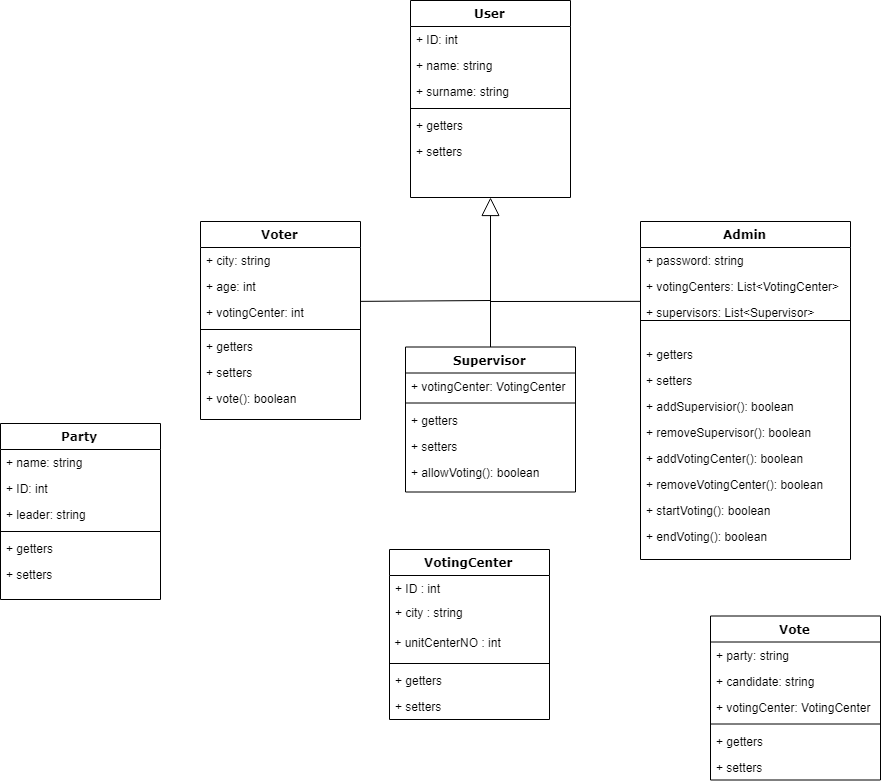

The diagram above was exported from draw.io. Its source (the exported page's mxGraphModel, read from the mxfile embedded in the PNG):
<mxGraphModel dx="1531" dy="1671" grid="1" gridSize="10" guides="1" tooltips="1" connect="1" arrows="1" fold="1" page="1" pageScale="1" pageWidth="1100" pageHeight="850" background="#ffffff" math="0" shadow="0">
  <root>
    <mxCell id="0" />
    <mxCell id="1" parent="0" />
    <mxCell id="78961159f06e98e8-17" value="Vote" style="swimlane;html=1;fontStyle=1;align=center;verticalAlign=top;childLayout=stackLayout;horizontal=1;startSize=26;horizontalStack=0;resizeParent=1;resizeLast=0;collapsible=1;marginBottom=0;swimlaneFillColor=#ffffff;rounded=0;shadow=0;comic=0;labelBackgroundColor=none;strokeColor=#000000;strokeWidth=1;fillColor=none;fontFamily=Verdana;fontSize=12;fontColor=#000000;" parent="1" vertex="1">
      <mxGeometry x="790" y="516.5" width="170" height="164" as="geometry" />
    </mxCell>
    <mxCell id="78961159f06e98e8-21" value="+ party: string" style="text;html=1;strokeColor=none;fillColor=none;align=left;verticalAlign=top;spacingLeft=4;spacingRight=4;whiteSpace=wrap;overflow=hidden;rotatable=0;points=[[0,0.5],[1,0.5]];portConstraint=eastwest;" parent="78961159f06e98e8-17" vertex="1">
      <mxGeometry y="26" width="170" height="26" as="geometry" />
    </mxCell>
    <mxCell id="78961159f06e98e8-23" value="+ candidate: string" style="text;html=1;strokeColor=none;fillColor=none;align=left;verticalAlign=top;spacingLeft=4;spacingRight=4;whiteSpace=wrap;overflow=hidden;rotatable=0;points=[[0,0.5],[1,0.5]];portConstraint=eastwest;" parent="78961159f06e98e8-17" vertex="1">
      <mxGeometry y="52" width="170" height="26" as="geometry" />
    </mxCell>
    <mxCell id="78961159f06e98e8-25" value="+ votingCenter: VotingCenter" style="text;html=1;strokeColor=none;fillColor=none;align=left;verticalAlign=top;spacingLeft=4;spacingRight=4;whiteSpace=wrap;overflow=hidden;rotatable=0;points=[[0,0.5],[1,0.5]];portConstraint=eastwest;" parent="78961159f06e98e8-17" vertex="1">
      <mxGeometry y="78" width="170" height="26" as="geometry" />
    </mxCell>
    <mxCell id="78961159f06e98e8-19" value="" style="line;html=1;strokeWidth=1;fillColor=none;align=left;verticalAlign=middle;spacingTop=-1;spacingLeft=3;spacingRight=3;rotatable=0;labelPosition=right;points=[];portConstraint=eastwest;" parent="78961159f06e98e8-17" vertex="1">
      <mxGeometry y="104" width="170" height="8" as="geometry" />
    </mxCell>
    <mxCell id="78961159f06e98e8-20" value="+ getters" style="text;html=1;strokeColor=none;fillColor=none;align=left;verticalAlign=top;spacingLeft=4;spacingRight=4;whiteSpace=wrap;overflow=hidden;rotatable=0;points=[[0,0.5],[1,0.5]];portConstraint=eastwest;" parent="78961159f06e98e8-17" vertex="1">
      <mxGeometry y="112" width="170" height="26" as="geometry" />
    </mxCell>
    <mxCell id="78961159f06e98e8-27" value="+ setters" style="text;html=1;strokeColor=none;fillColor=none;align=left;verticalAlign=top;spacingLeft=4;spacingRight=4;whiteSpace=wrap;overflow=hidden;rotatable=0;points=[[0,0.5],[1,0.5]];portConstraint=eastwest;" parent="78961159f06e98e8-17" vertex="1">
      <mxGeometry y="138" width="170" height="26" as="geometry" />
    </mxCell>
    <mxCell id="78961159f06e98e8-30" value="VotingCenter" style="swimlane;html=1;fontStyle=1;align=center;verticalAlign=top;childLayout=stackLayout;horizontal=1;startSize=26;horizontalStack=0;resizeParent=1;resizeLast=0;collapsible=1;marginBottom=0;swimlaneFillColor=#ffffff;rounded=0;shadow=0;comic=0;labelBackgroundColor=none;strokeColor=#000000;strokeWidth=1;fillColor=none;fontFamily=Verdana;fontSize=12;fontColor=#000000;" parent="1" vertex="1">
      <mxGeometry x="469" y="450" width="160" height="170" as="geometry">
        <mxRectangle x="700" y="343.5" width="110" height="26" as="alternateBounds" />
      </mxGeometry>
    </mxCell>
    <mxCell id="78961159f06e98e8-31" value="+ ID : int" style="text;html=1;strokeColor=none;fillColor=none;align=left;verticalAlign=top;spacingLeft=4;spacingRight=4;whiteSpace=wrap;overflow=hidden;rotatable=0;points=[[0,0.5],[1,0.5]];portConstraint=eastwest;" parent="78961159f06e98e8-30" vertex="1">
      <mxGeometry y="26" width="160" height="24" as="geometry" />
    </mxCell>
    <mxCell id="78961159f06e98e8-32" value="+ city : string&lt;br&gt;&lt;br&gt;" style="text;html=1;strokeColor=none;fillColor=none;align=left;verticalAlign=top;spacingLeft=4;spacingRight=4;whiteSpace=wrap;overflow=hidden;rotatable=0;points=[[0,0.5],[1,0.5]];portConstraint=eastwest;" parent="78961159f06e98e8-30" vertex="1">
      <mxGeometry y="50" width="160" height="30" as="geometry" />
    </mxCell>
    <mxCell id="yq175_m3RpxTE8WOuyzr-7" value="&amp;nbsp;+ unitCenterNO : int" style="text;html=1;" vertex="1" parent="78961159f06e98e8-30">
      <mxGeometry y="80" width="160" height="30" as="geometry" />
    </mxCell>
    <mxCell id="78961159f06e98e8-38" value="" style="line;html=1;strokeWidth=1;fillColor=none;align=left;verticalAlign=middle;spacingTop=-1;spacingLeft=3;spacingRight=3;rotatable=0;labelPosition=right;points=[];portConstraint=eastwest;" parent="78961159f06e98e8-30" vertex="1">
      <mxGeometry y="110" width="160" height="8" as="geometry" />
    </mxCell>
    <mxCell id="78961159f06e98e8-39" value="+ getters" style="text;html=1;strokeColor=none;fillColor=none;align=left;verticalAlign=top;spacingLeft=4;spacingRight=4;whiteSpace=wrap;overflow=hidden;rotatable=0;points=[[0,0.5],[1,0.5]];portConstraint=eastwest;" parent="78961159f06e98e8-30" vertex="1">
      <mxGeometry y="118" width="160" height="26" as="geometry" />
    </mxCell>
    <mxCell id="78961159f06e98e8-40" value="+ setters" style="text;html=1;strokeColor=none;fillColor=none;align=left;verticalAlign=top;spacingLeft=4;spacingRight=4;whiteSpace=wrap;overflow=hidden;rotatable=0;points=[[0,0.5],[1,0.5]];portConstraint=eastwest;" parent="78961159f06e98e8-30" vertex="1">
      <mxGeometry y="144" width="160" height="26" as="geometry" />
    </mxCell>
    <mxCell id="78961159f06e98e8-43" value="User" style="swimlane;html=1;fontStyle=1;align=center;verticalAlign=top;childLayout=stackLayout;horizontal=1;startSize=26;horizontalStack=0;resizeParent=1;resizeLast=0;collapsible=1;marginBottom=0;swimlaneFillColor=#ffffff;rounded=0;shadow=0;comic=0;labelBackgroundColor=none;strokeColor=#000000;strokeWidth=1;fillColor=none;fontFamily=Verdana;fontSize=12;fontColor=#000000;" parent="1" vertex="1">
      <mxGeometry x="490" y="-99" width="160" height="197" as="geometry" />
    </mxCell>
    <mxCell id="78961159f06e98e8-44" value="+ ID: int" style="text;html=1;strokeColor=none;fillColor=none;align=left;verticalAlign=top;spacingLeft=4;spacingRight=4;whiteSpace=wrap;overflow=hidden;rotatable=0;points=[[0,0.5],[1,0.5]];portConstraint=eastwest;" parent="78961159f06e98e8-43" vertex="1">
      <mxGeometry y="26" width="160" height="26" as="geometry" />
    </mxCell>
    <mxCell id="78961159f06e98e8-45" value="+ name: string" style="text;html=1;strokeColor=none;fillColor=none;align=left;verticalAlign=top;spacingLeft=4;spacingRight=4;whiteSpace=wrap;overflow=hidden;rotatable=0;points=[[0,0.5],[1,0.5]];portConstraint=eastwest;" parent="78961159f06e98e8-43" vertex="1">
      <mxGeometry y="52" width="160" height="26" as="geometry" />
    </mxCell>
    <mxCell id="78961159f06e98e8-49" value="+ surname: string" style="text;html=1;strokeColor=none;fillColor=none;align=left;verticalAlign=top;spacingLeft=4;spacingRight=4;whiteSpace=wrap;overflow=hidden;rotatable=0;points=[[0,0.5],[1,0.5]];portConstraint=eastwest;" parent="78961159f06e98e8-43" vertex="1">
      <mxGeometry y="78" width="160" height="26" as="geometry" />
    </mxCell>
    <mxCell id="78961159f06e98e8-51" value="" style="line;html=1;strokeWidth=1;fillColor=none;align=left;verticalAlign=middle;spacingTop=-1;spacingLeft=3;spacingRight=3;rotatable=0;labelPosition=right;points=[];portConstraint=eastwest;" parent="78961159f06e98e8-43" vertex="1">
      <mxGeometry y="104" width="160" height="8" as="geometry" />
    </mxCell>
    <mxCell id="78961159f06e98e8-52" value="+ getters" style="text;html=1;strokeColor=none;fillColor=none;align=left;verticalAlign=top;spacingLeft=4;spacingRight=4;whiteSpace=wrap;overflow=hidden;rotatable=0;points=[[0,0.5],[1,0.5]];portConstraint=eastwest;" parent="78961159f06e98e8-43" vertex="1">
      <mxGeometry y="112" width="160" height="26" as="geometry" />
    </mxCell>
    <mxCell id="78961159f06e98e8-53" value="+ setters" style="text;html=1;strokeColor=none;fillColor=none;align=left;verticalAlign=top;spacingLeft=4;spacingRight=4;whiteSpace=wrap;overflow=hidden;rotatable=0;points=[[0,0.5],[1,0.5]];portConstraint=eastwest;" parent="78961159f06e98e8-43" vertex="1">
      <mxGeometry y="138" width="160" height="26" as="geometry" />
    </mxCell>
    <mxCell id="78961159f06e98e8-69" value="Party" style="swimlane;html=1;fontStyle=1;align=center;verticalAlign=top;childLayout=stackLayout;horizontal=1;startSize=26;horizontalStack=0;resizeParent=1;resizeLast=0;collapsible=1;marginBottom=0;swimlaneFillColor=#ffffff;rounded=0;shadow=0;comic=0;labelBackgroundColor=none;strokeColor=#000000;strokeWidth=1;fillColor=none;fontFamily=Verdana;fontSize=12;fontColor=#000000;" parent="1" vertex="1">
      <mxGeometry x="80" y="324" width="160" height="176" as="geometry" />
    </mxCell>
    <mxCell id="78961159f06e98e8-70" value="+ name: string" style="text;html=1;strokeColor=none;fillColor=none;align=left;verticalAlign=top;spacingLeft=4;spacingRight=4;whiteSpace=wrap;overflow=hidden;rotatable=0;points=[[0,0.5],[1,0.5]];portConstraint=eastwest;" parent="78961159f06e98e8-69" vertex="1">
      <mxGeometry y="26" width="160" height="26" as="geometry" />
    </mxCell>
    <mxCell id="78961159f06e98e8-71" value="+ ID: int" style="text;html=1;strokeColor=none;fillColor=none;align=left;verticalAlign=top;spacingLeft=4;spacingRight=4;whiteSpace=wrap;overflow=hidden;rotatable=0;points=[[0,0.5],[1,0.5]];portConstraint=eastwest;" parent="78961159f06e98e8-69" vertex="1">
      <mxGeometry y="52" width="160" height="26" as="geometry" />
    </mxCell>
    <mxCell id="78961159f06e98e8-72" value="+ leader: string" style="text;html=1;strokeColor=none;fillColor=none;align=left;verticalAlign=top;spacingLeft=4;spacingRight=4;whiteSpace=wrap;overflow=hidden;rotatable=0;points=[[0,0.5],[1,0.5]];portConstraint=eastwest;" parent="78961159f06e98e8-69" vertex="1">
      <mxGeometry y="78" width="160" height="26" as="geometry" />
    </mxCell>
    <mxCell id="78961159f06e98e8-77" value="" style="line;html=1;strokeWidth=1;fillColor=none;align=left;verticalAlign=middle;spacingTop=-1;spacingLeft=3;spacingRight=3;rotatable=0;labelPosition=right;points=[];portConstraint=eastwest;" parent="78961159f06e98e8-69" vertex="1">
      <mxGeometry y="104" width="160" height="8" as="geometry" />
    </mxCell>
    <mxCell id="78961159f06e98e8-78" value="+ getters" style="text;html=1;strokeColor=none;fillColor=none;align=left;verticalAlign=top;spacingLeft=4;spacingRight=4;whiteSpace=wrap;overflow=hidden;rotatable=0;points=[[0,0.5],[1,0.5]];portConstraint=eastwest;" parent="78961159f06e98e8-69" vertex="1">
      <mxGeometry y="112" width="160" height="26" as="geometry" />
    </mxCell>
    <mxCell id="78961159f06e98e8-79" value="+ setters" style="text;html=1;strokeColor=none;fillColor=none;align=left;verticalAlign=top;spacingLeft=4;spacingRight=4;whiteSpace=wrap;overflow=hidden;rotatable=0;points=[[0,0.5],[1,0.5]];portConstraint=eastwest;" parent="78961159f06e98e8-69" vertex="1">
      <mxGeometry y="138" width="160" height="26" as="geometry" />
    </mxCell>
    <mxCell id="78961159f06e98e8-82" value="Voter" style="swimlane;html=1;fontStyle=1;align=center;verticalAlign=top;childLayout=stackLayout;horizontal=1;startSize=26;horizontalStack=0;resizeParent=1;resizeLast=0;collapsible=1;marginBottom=0;swimlaneFillColor=#ffffff;rounded=0;shadow=0;comic=0;labelBackgroundColor=none;strokeColor=#000000;strokeWidth=1;fillColor=none;fontFamily=Verdana;fontSize=12;fontColor=#000000;" parent="1" vertex="1">
      <mxGeometry x="280" y="122" width="160" height="198" as="geometry" />
    </mxCell>
    <mxCell id="78961159f06e98e8-83" value="+ city: string" style="text;html=1;strokeColor=none;fillColor=none;align=left;verticalAlign=top;spacingLeft=4;spacingRight=4;whiteSpace=wrap;overflow=hidden;rotatable=0;points=[[0,0.5],[1,0.5]];portConstraint=eastwest;" parent="78961159f06e98e8-82" vertex="1">
      <mxGeometry y="26" width="160" height="26" as="geometry" />
    </mxCell>
    <mxCell id="78961159f06e98e8-84" value="+ age: int" style="text;html=1;strokeColor=none;fillColor=none;align=left;verticalAlign=top;spacingLeft=4;spacingRight=4;whiteSpace=wrap;overflow=hidden;rotatable=0;points=[[0,0.5],[1,0.5]];portConstraint=eastwest;" parent="78961159f06e98e8-82" vertex="1">
      <mxGeometry y="52" width="160" height="26" as="geometry" />
    </mxCell>
    <mxCell id="78961159f06e98e8-85" value="+ votingCenter: int" style="text;html=1;strokeColor=none;fillColor=none;align=left;verticalAlign=top;spacingLeft=4;spacingRight=4;whiteSpace=wrap;overflow=hidden;rotatable=0;points=[[0,0.5],[1,0.5]];portConstraint=eastwest;" parent="78961159f06e98e8-82" vertex="1">
      <mxGeometry y="78" width="160" height="26" as="geometry" />
    </mxCell>
    <mxCell id="78961159f06e98e8-90" value="" style="line;html=1;strokeWidth=1;fillColor=none;align=left;verticalAlign=middle;spacingTop=-1;spacingLeft=3;spacingRight=3;rotatable=0;labelPosition=right;points=[];portConstraint=eastwest;" parent="78961159f06e98e8-82" vertex="1">
      <mxGeometry y="104" width="160" height="8" as="geometry" />
    </mxCell>
    <mxCell id="78961159f06e98e8-91" value="+ getters&lt;br&gt;&lt;br&gt;" style="text;html=1;strokeColor=none;fillColor=none;align=left;verticalAlign=top;spacingLeft=4;spacingRight=4;whiteSpace=wrap;overflow=hidden;rotatable=0;points=[[0,0.5],[1,0.5]];portConstraint=eastwest;" parent="78961159f06e98e8-82" vertex="1">
      <mxGeometry y="112" width="160" height="26" as="geometry" />
    </mxCell>
    <mxCell id="78961159f06e98e8-94" value="+ setters" style="text;html=1;strokeColor=none;fillColor=none;align=left;verticalAlign=top;spacingLeft=4;spacingRight=4;whiteSpace=wrap;overflow=hidden;rotatable=0;points=[[0,0.5],[1,0.5]];portConstraint=eastwest;" parent="78961159f06e98e8-82" vertex="1">
      <mxGeometry y="138" width="160" height="26" as="geometry" />
    </mxCell>
    <mxCell id="yq175_m3RpxTE8WOuyzr-20" value="+ vote(): boolean" style="text;html=1;strokeColor=none;fillColor=none;align=left;verticalAlign=top;spacingLeft=4;spacingRight=4;whiteSpace=wrap;overflow=hidden;rotatable=0;points=[[0,0.5],[1,0.5]];portConstraint=eastwest;" vertex="1" parent="78961159f06e98e8-82">
      <mxGeometry y="164" width="160" height="26" as="geometry" />
    </mxCell>
    <mxCell id="78961159f06e98e8-127" style="edgeStyle=orthogonalEdgeStyle;html=1;labelBackgroundColor=none;startFill=0;startSize=8;endArrow=block;endFill=0;endSize=16;fontFamily=Verdana;fontSize=12;" parent="1" source="78961159f06e98e8-95" target="78961159f06e98e8-43" edge="1">
      <mxGeometry relative="1" as="geometry" />
    </mxCell>
    <mxCell id="78961159f06e98e8-95" value="Supervisor" style="swimlane;html=1;fontStyle=1;align=center;verticalAlign=top;childLayout=stackLayout;horizontal=1;startSize=26;horizontalStack=0;resizeParent=1;resizeLast=0;collapsible=1;marginBottom=0;swimlaneFillColor=#ffffff;rounded=0;shadow=0;comic=0;labelBackgroundColor=none;strokeColor=#000000;strokeWidth=1;fillColor=none;fontFamily=Verdana;fontSize=12;fontColor=#000000;" parent="1" vertex="1">
      <mxGeometry x="485" y="247.5" width="170" height="145" as="geometry" />
    </mxCell>
    <mxCell id="78961159f06e98e8-96" value="+ votingCenter: VotingCenter" style="text;html=1;strokeColor=none;fillColor=none;align=left;verticalAlign=top;spacingLeft=4;spacingRight=4;whiteSpace=wrap;overflow=hidden;rotatable=0;points=[[0,0.5],[1,0.5]];portConstraint=eastwest;" parent="78961159f06e98e8-95" vertex="1">
      <mxGeometry y="26" width="170" height="26" as="geometry" />
    </mxCell>
    <mxCell id="78961159f06e98e8-103" value="" style="line;html=1;strokeWidth=1;fillColor=none;align=left;verticalAlign=middle;spacingTop=-1;spacingLeft=3;spacingRight=3;rotatable=0;labelPosition=right;points=[];portConstraint=eastwest;" parent="78961159f06e98e8-95" vertex="1">
      <mxGeometry y="52" width="170" height="8" as="geometry" />
    </mxCell>
    <mxCell id="78961159f06e98e8-104" value="+ getters" style="text;html=1;strokeColor=none;fillColor=none;align=left;verticalAlign=top;spacingLeft=4;spacingRight=4;whiteSpace=wrap;overflow=hidden;rotatable=0;points=[[0,0.5],[1,0.5]];portConstraint=eastwest;" parent="78961159f06e98e8-95" vertex="1">
      <mxGeometry y="60" width="170" height="26" as="geometry" />
    </mxCell>
    <mxCell id="yq175_m3RpxTE8WOuyzr-11" value="+ setters" style="text;html=1;strokeColor=none;fillColor=none;align=left;verticalAlign=top;spacingLeft=4;spacingRight=4;whiteSpace=wrap;overflow=hidden;rotatable=0;points=[[0,0.5],[1,0.5]];portConstraint=eastwest;" vertex="1" parent="78961159f06e98e8-95">
      <mxGeometry y="86" width="170" height="26" as="geometry" />
    </mxCell>
    <mxCell id="yq175_m3RpxTE8WOuyzr-21" value="+ allowVoting(): boolean" style="text;html=1;strokeColor=none;fillColor=none;align=left;verticalAlign=top;spacingLeft=4;spacingRight=4;whiteSpace=wrap;overflow=hidden;rotatable=0;points=[[0,0.5],[1,0.5]];portConstraint=eastwest;" vertex="1" parent="78961159f06e98e8-95">
      <mxGeometry y="112" width="170" height="26" as="geometry" />
    </mxCell>
    <mxCell id="78961159f06e98e8-108" value="Admin" style="swimlane;html=1;fontStyle=1;align=center;verticalAlign=top;childLayout=stackLayout;horizontal=1;startSize=26;horizontalStack=0;resizeParent=1;resizeLast=0;collapsible=1;marginBottom=0;swimlaneFillColor=#ffffff;rounded=0;shadow=0;comic=0;labelBackgroundColor=none;strokeColor=#000000;strokeWidth=1;fillColor=none;fontFamily=Verdana;fontSize=12;fontColor=#000000;" parent="1" vertex="1">
      <mxGeometry x="720" y="122" width="210" height="338" as="geometry" />
    </mxCell>
    <mxCell id="78961159f06e98e8-109" value="+ password: string" style="text;html=1;strokeColor=none;fillColor=none;align=left;verticalAlign=top;spacingLeft=4;spacingRight=4;whiteSpace=wrap;overflow=hidden;rotatable=0;points=[[0,0.5],[1,0.5]];portConstraint=eastwest;" parent="78961159f06e98e8-108" vertex="1">
      <mxGeometry y="26" width="210" height="26" as="geometry" />
    </mxCell>
    <mxCell id="78961159f06e98e8-110" value="+ votingCenters: List&amp;lt;VotingCenter&amp;gt;" style="text;html=1;strokeColor=none;fillColor=none;align=left;verticalAlign=top;spacingLeft=4;spacingRight=4;whiteSpace=wrap;overflow=hidden;rotatable=0;points=[[0,0.5],[1,0.5]];portConstraint=eastwest;" parent="78961159f06e98e8-108" vertex="1">
      <mxGeometry y="52" width="210" height="26" as="geometry" />
    </mxCell>
    <mxCell id="78961159f06e98e8-116" value="" style="line;html=1;strokeWidth=1;fillColor=none;align=left;verticalAlign=middle;spacingTop=-1;spacingLeft=3;spacingRight=3;rotatable=0;labelPosition=right;points=[];portConstraint=eastwest;" parent="78961159f06e98e8-108" vertex="1">
      <mxGeometry y="78" width="210" height="42" as="geometry" />
    </mxCell>
    <mxCell id="78961159f06e98e8-117" value="+ getters" style="text;html=1;strokeColor=none;fillColor=none;align=left;verticalAlign=top;spacingLeft=4;spacingRight=4;whiteSpace=wrap;overflow=hidden;rotatable=0;points=[[0,0.5],[1,0.5]];portConstraint=eastwest;" parent="78961159f06e98e8-108" vertex="1">
      <mxGeometry y="120" width="210" height="26" as="geometry" />
    </mxCell>
    <mxCell id="yq175_m3RpxTE8WOuyzr-10" value="+ setters" style="text;html=1;strokeColor=none;fillColor=none;align=left;verticalAlign=top;spacingLeft=4;spacingRight=4;whiteSpace=wrap;overflow=hidden;rotatable=0;points=[[0,0.5],[1,0.5]];portConstraint=eastwest;" vertex="1" parent="78961159f06e98e8-108">
      <mxGeometry y="146" width="210" height="26" as="geometry" />
    </mxCell>
    <mxCell id="78961159f06e98e8-120" value="+ addSupervisior(): boolean" style="text;html=1;strokeColor=none;fillColor=none;align=left;verticalAlign=top;spacingLeft=4;spacingRight=4;whiteSpace=wrap;overflow=hidden;rotatable=0;points=[[0,0.5],[1,0.5]];portConstraint=eastwest;" parent="78961159f06e98e8-108" vertex="1">
      <mxGeometry y="172" width="210" height="26" as="geometry" />
    </mxCell>
    <mxCell id="yq175_m3RpxTE8WOuyzr-15" value="+ removeSupervisor(): boolean" style="text;html=1;strokeColor=none;fillColor=none;align=left;verticalAlign=top;spacingLeft=4;spacingRight=4;whiteSpace=wrap;overflow=hidden;rotatable=0;points=[[0,0.5],[1,0.5]];portConstraint=eastwest;" vertex="1" parent="78961159f06e98e8-108">
      <mxGeometry y="198" width="210" height="26" as="geometry" />
    </mxCell>
    <mxCell id="yq175_m3RpxTE8WOuyzr-14" value="+ addVotingCenter(): boolean" style="text;html=1;strokeColor=none;fillColor=none;align=left;verticalAlign=top;spacingLeft=4;spacingRight=4;whiteSpace=wrap;overflow=hidden;rotatable=0;points=[[0,0.5],[1,0.5]];portConstraint=eastwest;" vertex="1" parent="78961159f06e98e8-108">
      <mxGeometry y="224" width="210" height="26" as="geometry" />
    </mxCell>
    <mxCell id="yq175_m3RpxTE8WOuyzr-13" value="+ removeVotingCenter(): boolean" style="text;html=1;strokeColor=none;fillColor=none;align=left;verticalAlign=top;spacingLeft=4;spacingRight=4;whiteSpace=wrap;overflow=hidden;rotatable=0;points=[[0,0.5],[1,0.5]];portConstraint=eastwest;" vertex="1" parent="78961159f06e98e8-108">
      <mxGeometry y="250" width="210" height="26" as="geometry" />
    </mxCell>
    <mxCell id="yq175_m3RpxTE8WOuyzr-18" value="+ startVoting(): boolean" style="text;html=1;strokeColor=none;fillColor=none;align=left;verticalAlign=top;spacingLeft=4;spacingRight=4;whiteSpace=wrap;overflow=hidden;rotatable=0;points=[[0,0.5],[1,0.5]];portConstraint=eastwest;" vertex="1" parent="78961159f06e98e8-108">
      <mxGeometry y="276" width="210" height="26" as="geometry" />
    </mxCell>
    <mxCell id="yq175_m3RpxTE8WOuyzr-19" value="+ endVoting(): boolean" style="text;html=1;strokeColor=none;fillColor=none;align=left;verticalAlign=top;spacingLeft=4;spacingRight=4;whiteSpace=wrap;overflow=hidden;rotatable=0;points=[[0,0.5],[1,0.5]];portConstraint=eastwest;" vertex="1" parent="78961159f06e98e8-108">
      <mxGeometry y="302" width="210" height="26" as="geometry" />
    </mxCell>
    <mxCell id="yq175_m3RpxTE8WOuyzr-1" value="" style="endArrow=none;html=1;exitX=1;exitY=0.058;exitDx=0;exitDy=0;exitPerimeter=0;" edge="1" parent="1" source="78961159f06e98e8-85">
      <mxGeometry width="50" height="50" relative="1" as="geometry">
        <mxPoint x="460" y="211" as="sourcePoint" />
        <mxPoint x="570" y="201" as="targetPoint" />
      </mxGeometry>
    </mxCell>
    <mxCell id="yq175_m3RpxTE8WOuyzr-4" value="" style="endArrow=none;html=1;entryX=0;entryY=1.077;entryDx=0;entryDy=0;entryPerimeter=0;" edge="1" parent="1" target="78961159f06e98e8-110">
      <mxGeometry width="50" height="50" relative="1" as="geometry">
        <mxPoint x="570" y="202" as="sourcePoint" />
        <mxPoint x="675" y="158" as="targetPoint" />
      </mxGeometry>
    </mxCell>
    <mxCell id="yq175_m3RpxTE8WOuyzr-9" value="+ supervisors: List&amp;lt;Supervisor&amp;gt;" style="text;html=1;strokeColor=none;fillColor=none;align=left;verticalAlign=top;spacingLeft=4;spacingRight=4;whiteSpace=wrap;overflow=hidden;rotatable=0;points=[[0,0.5],[1,0.5]];portConstraint=eastwest;" vertex="1" parent="1">
      <mxGeometry x="720" y="200" width="210" height="20" as="geometry" />
    </mxCell>
  </root>
</mxGraphModel>